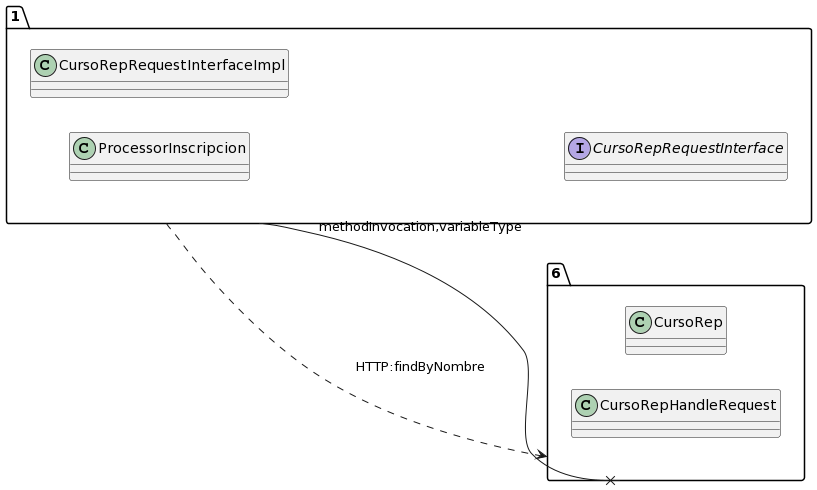

The diagram above was rendered by PlantUML. Its source (embedded in the PNG):
@startuml
allow_mixing
left to right direction
package "1"{
class ProcessorInscripcion
class CursoRepRequestInterfaceImpl
interface CursoRepRequestInterface

}
package "6"{
class CursoRep
class CursoRepHandleRequest

}
"1" --x "6":methodInvocation,variableType
"1" ..> "6":HTTP:findByNombre
@enduml